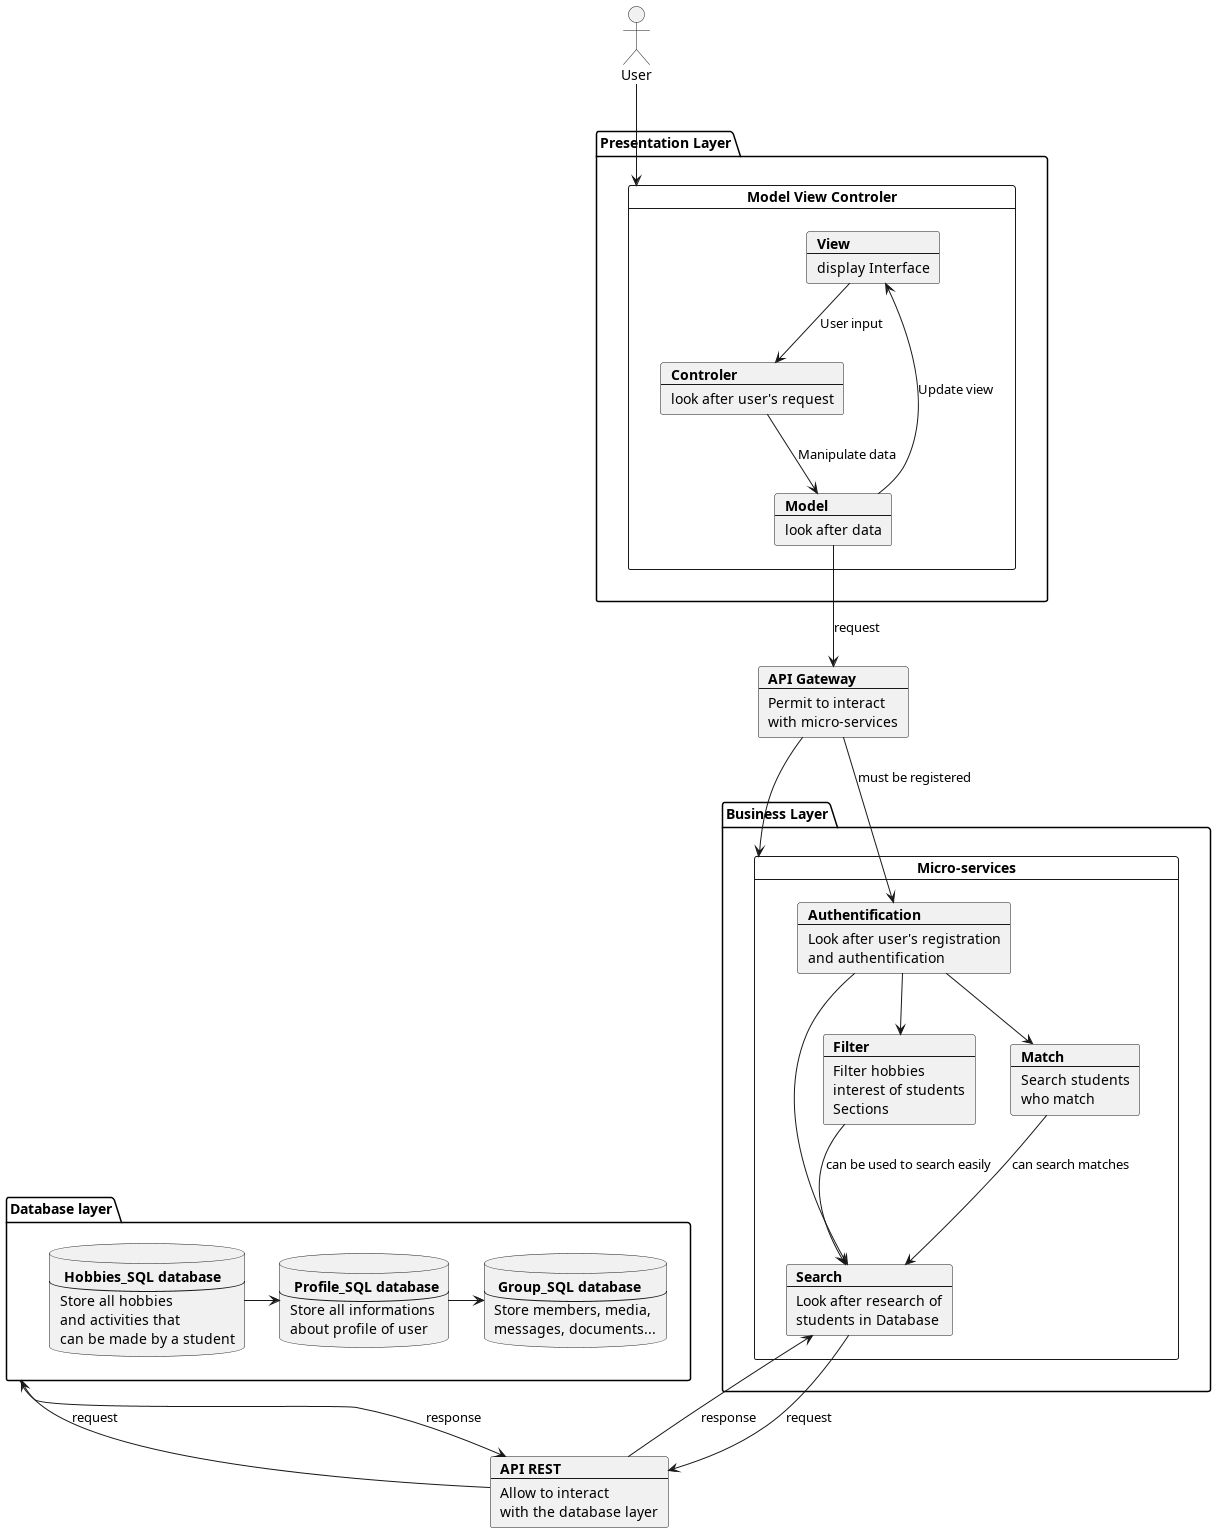

The diagram above was rendered by PlantUML. Its source (embedded in the PNG):
@startuml
actor User
package "Presentation Layer" {
card "Model View Controler" as MVC {
    card View [
    <b>View
    ----
    display Interface
    ]
    card Model [
    <b>Model
    ----
    look after data
    ]
    card Controler [
    <b>Controler
    ----
    look after user's request
    ]
}
}
card api [
    <b>API Gateway
    ---
    Permit to interact
    with micro-services
]
package "Database layer" as db {
    database user [
        <b> Profile_SQL database
        ---
        Store all informations
        about profile of user
    ]
    database hobbies [
        <b> Hobbies_SQL database
        ---
        Store all hobbies
        and activities that
        can be made by a student
    ]
    database group [
        <b> Group_SQL database
        ---
        Store members, media,
        messages, documents...
    ]
    hobbies -> user
    user -> group
}
package "Business Layer" {
card "Micro-services" as MS {
    card auth [
        <b>Authentification
        ----
        Look after user's registration
        and authentification
    ]
    card search [
        <b>Search
        ---
        Look after research of
        students in Database
    ]
    card filter [
        <b>Filter
        ---
        Filter hobbies
        interest of students
        Sections
    ]
    card match [
        <b>Match
        ---
        Search students
        who match
    ]

}
}
card rest [
    <b>API REST
    ---
    Allow to interact
    with the database layer
]

View --> Controler : User input
Controler --> Model : Manipulate data
Model --> View : Update view
Model --> api: request
db --> rest: response
rest --> db: request
search --> rest: request
rest --> search: response
api --> MS

match --> search : can search matches
filter --> search : can be used to search easily
api --> auth : must be registered
auth --> search
auth --> filter
auth --> match
User --> MVC

@enduml